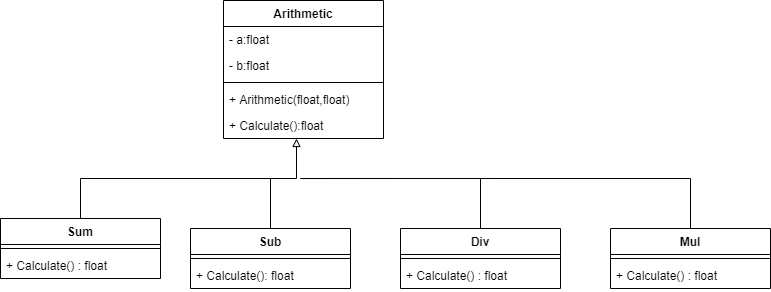

The diagram above was exported from draw.io. Its source (the exported page's mxGraphModel, read from the mxfile embedded in the PNG):
<mxGraphModel dx="1024" dy="592" grid="1" gridSize="10" guides="1" tooltips="1" connect="1" arrows="1" fold="1" page="1" pageScale="1" pageWidth="850" pageHeight="1100" math="0" shadow="0">
  <root>
    <mxCell id="0" />
    <mxCell id="1" parent="0" />
    <mxCell id="91NK0xzH_NqW25ouUP04-1" value="Arithmetic" style="swimlane;fontStyle=1;align=center;verticalAlign=top;childLayout=stackLayout;horizontal=1;startSize=26;horizontalStack=0;resizeParent=1;resizeParentMax=0;resizeLast=0;collapsible=1;marginBottom=0;" parent="1" vertex="1">
      <mxGeometry x="273" y="42" width="160" height="138" as="geometry" />
    </mxCell>
    <mxCell id="ORdXRm0fxyMOv8-gw0vT-1" value="- a:float" style="text;strokeColor=none;fillColor=none;align=left;verticalAlign=top;spacingLeft=4;spacingRight=4;overflow=hidden;rotatable=0;points=[[0,0.5],[1,0.5]];portConstraint=eastwest;" parent="91NK0xzH_NqW25ouUP04-1" vertex="1">
      <mxGeometry y="26" width="160" height="26" as="geometry" />
    </mxCell>
    <mxCell id="ORdXRm0fxyMOv8-gw0vT-2" value="- b:float" style="text;strokeColor=none;fillColor=none;align=left;verticalAlign=top;spacingLeft=4;spacingRight=4;overflow=hidden;rotatable=0;points=[[0,0.5],[1,0.5]];portConstraint=eastwest;" parent="91NK0xzH_NqW25ouUP04-1" vertex="1">
      <mxGeometry y="52" width="160" height="26" as="geometry" />
    </mxCell>
    <mxCell id="91NK0xzH_NqW25ouUP04-3" value="" style="line;strokeWidth=1;fillColor=none;align=left;verticalAlign=middle;spacingTop=-1;spacingLeft=3;spacingRight=3;rotatable=0;labelPosition=right;points=[];portConstraint=eastwest;" parent="91NK0xzH_NqW25ouUP04-1" vertex="1">
      <mxGeometry y="78" width="160" height="8" as="geometry" />
    </mxCell>
    <mxCell id="91NK0xzH_NqW25ouUP04-4" value="+ Arithmetic(float,float)" style="text;strokeColor=none;fillColor=none;align=left;verticalAlign=top;spacingLeft=4;spacingRight=4;overflow=hidden;rotatable=0;points=[[0,0.5],[1,0.5]];portConstraint=eastwest;" parent="91NK0xzH_NqW25ouUP04-1" vertex="1">
      <mxGeometry y="86" width="160" height="26" as="geometry" />
    </mxCell>
    <mxCell id="DvNKKDU-ZXHkWfeiSJ8N-1" value="+ Calculate():float" style="text;strokeColor=none;fillColor=none;align=left;verticalAlign=top;spacingLeft=4;spacingRight=4;overflow=hidden;rotatable=0;points=[[0,0.5],[1,0.5]];portConstraint=eastwest;" parent="91NK0xzH_NqW25ouUP04-1" vertex="1">
      <mxGeometry y="112" width="160" height="26" as="geometry" />
    </mxCell>
    <mxCell id="91NK0xzH_NqW25ouUP04-25" style="edgeStyle=orthogonalEdgeStyle;rounded=0;orthogonalLoop=1;jettySize=auto;html=1;exitX=0.5;exitY=0;exitDx=0;exitDy=0;endArrow=block;endFill=0;" parent="1" source="91NK0xzH_NqW25ouUP04-7" edge="1">
      <mxGeometry relative="1" as="geometry">
        <Array as="points">
          <mxPoint x="130" y="220" />
          <mxPoint x="346" y="220" />
        </Array>
        <mxPoint x="346" y="180" as="targetPoint" />
      </mxGeometry>
    </mxCell>
    <mxCell id="91NK0xzH_NqW25ouUP04-26" style="edgeStyle=orthogonalEdgeStyle;rounded=0;orthogonalLoop=1;jettySize=auto;html=1;exitX=0.5;exitY=0;exitDx=0;exitDy=0;endArrow=none;endFill=0;" parent="1" source="91NK0xzH_NqW25ouUP04-19" edge="1">
      <mxGeometry relative="1" as="geometry">
        <mxPoint x="320" y="220.01" as="targetPoint" />
      </mxGeometry>
    </mxCell>
    <mxCell id="91NK0xzH_NqW25ouUP04-27" style="edgeStyle=orthogonalEdgeStyle;rounded=0;orthogonalLoop=1;jettySize=auto;html=1;exitX=0.5;exitY=0;exitDx=0;exitDy=0;endArrow=none;endFill=0;" parent="1" source="91NK0xzH_NqW25ouUP04-13" edge="1">
      <mxGeometry relative="1" as="geometry">
        <mxPoint x="350" y="220.01" as="targetPoint" />
        <Array as="points">
          <mxPoint x="530" y="220.01" />
        </Array>
      </mxGeometry>
    </mxCell>
    <mxCell id="91NK0xzH_NqW25ouUP04-28" style="edgeStyle=orthogonalEdgeStyle;rounded=0;orthogonalLoop=1;jettySize=auto;html=1;exitX=0.5;exitY=0;exitDx=0;exitDy=0;endArrow=none;endFill=0;" parent="1" source="91NK0xzH_NqW25ouUP04-22" edge="1">
      <mxGeometry relative="1" as="geometry">
        <mxPoint x="350" y="220.01" as="targetPoint" />
        <Array as="points">
          <mxPoint x="740" y="220.01" />
        </Array>
      </mxGeometry>
    </mxCell>
    <mxCell id="91NK0xzH_NqW25ouUP04-7" value="Sum" style="swimlane;fontStyle=1;align=center;verticalAlign=top;childLayout=stackLayout;horizontal=1;startSize=26;horizontalStack=0;resizeParent=1;resizeParentMax=0;resizeLast=0;collapsible=1;marginBottom=0;" parent="1" vertex="1">
      <mxGeometry x="50" y="260.01" width="160" height="60" as="geometry" />
    </mxCell>
    <mxCell id="91NK0xzH_NqW25ouUP04-11" value="" style="line;strokeWidth=1;fillColor=none;align=left;verticalAlign=middle;spacingTop=-1;spacingLeft=3;spacingRight=3;rotatable=0;labelPosition=right;points=[];portConstraint=eastwest;" parent="91NK0xzH_NqW25ouUP04-7" vertex="1">
      <mxGeometry y="26" width="160" height="8" as="geometry" />
    </mxCell>
    <mxCell id="91NK0xzH_NqW25ouUP04-12" value="+ Calculate() : float" style="text;strokeColor=none;fillColor=none;align=left;verticalAlign=top;spacingLeft=4;spacingRight=4;overflow=hidden;rotatable=0;points=[[0,0.5],[1,0.5]];portConstraint=eastwest;" parent="91NK0xzH_NqW25ouUP04-7" vertex="1">
      <mxGeometry y="34" width="160" height="26" as="geometry" />
    </mxCell>
    <mxCell id="91NK0xzH_NqW25ouUP04-19" value="Sub" style="swimlane;fontStyle=1;align=center;verticalAlign=top;childLayout=stackLayout;horizontal=1;startSize=26;horizontalStack=0;resizeParent=1;resizeParentMax=0;resizeLast=0;collapsible=1;marginBottom=0;" parent="1" vertex="1">
      <mxGeometry x="240" y="270.01" width="160" height="60" as="geometry" />
    </mxCell>
    <mxCell id="91NK0xzH_NqW25ouUP04-20" value="" style="line;strokeWidth=1;fillColor=none;align=left;verticalAlign=middle;spacingTop=-1;spacingLeft=3;spacingRight=3;rotatable=0;labelPosition=right;points=[];portConstraint=eastwest;" parent="91NK0xzH_NqW25ouUP04-19" vertex="1">
      <mxGeometry y="26" width="160" height="8" as="geometry" />
    </mxCell>
    <mxCell id="91NK0xzH_NqW25ouUP04-21" value="+ Calculate(): float" style="text;strokeColor=none;fillColor=none;align=left;verticalAlign=top;spacingLeft=4;spacingRight=4;overflow=hidden;rotatable=0;points=[[0,0.5],[1,0.5]];portConstraint=eastwest;" parent="91NK0xzH_NqW25ouUP04-19" vertex="1">
      <mxGeometry y="34" width="160" height="26" as="geometry" />
    </mxCell>
    <mxCell id="91NK0xzH_NqW25ouUP04-13" value="Div" style="swimlane;fontStyle=1;align=center;verticalAlign=top;childLayout=stackLayout;horizontal=1;startSize=26;horizontalStack=0;resizeParent=1;resizeParentMax=0;resizeLast=0;collapsible=1;marginBottom=0;" parent="1" vertex="1">
      <mxGeometry x="450" y="270.01" width="160" height="60" as="geometry" />
    </mxCell>
    <mxCell id="91NK0xzH_NqW25ouUP04-17" value="" style="line;strokeWidth=1;fillColor=none;align=left;verticalAlign=middle;spacingTop=-1;spacingLeft=3;spacingRight=3;rotatable=0;labelPosition=right;points=[];portConstraint=eastwest;" parent="91NK0xzH_NqW25ouUP04-13" vertex="1">
      <mxGeometry y="26" width="160" height="8" as="geometry" />
    </mxCell>
    <mxCell id="91NK0xzH_NqW25ouUP04-18" value="+ Calculate() : float" style="text;strokeColor=none;fillColor=none;align=left;verticalAlign=top;spacingLeft=4;spacingRight=4;overflow=hidden;rotatable=0;points=[[0,0.5],[1,0.5]];portConstraint=eastwest;" parent="91NK0xzH_NqW25ouUP04-13" vertex="1">
      <mxGeometry y="34" width="160" height="26" as="geometry" />
    </mxCell>
    <mxCell id="91NK0xzH_NqW25ouUP04-22" value="Mul" style="swimlane;fontStyle=1;align=center;verticalAlign=top;childLayout=stackLayout;horizontal=1;startSize=26;horizontalStack=0;resizeParent=1;resizeParentMax=0;resizeLast=0;collapsible=1;marginBottom=0;" parent="1" vertex="1">
      <mxGeometry x="660" y="270.01" width="160" height="60" as="geometry" />
    </mxCell>
    <mxCell id="91NK0xzH_NqW25ouUP04-23" value="" style="line;strokeWidth=1;fillColor=none;align=left;verticalAlign=middle;spacingTop=-1;spacingLeft=3;spacingRight=3;rotatable=0;labelPosition=right;points=[];portConstraint=eastwest;" parent="91NK0xzH_NqW25ouUP04-22" vertex="1">
      <mxGeometry y="26" width="160" height="8" as="geometry" />
    </mxCell>
    <mxCell id="91NK0xzH_NqW25ouUP04-24" value="+ Calculate() : float" style="text;strokeColor=none;fillColor=none;align=left;verticalAlign=top;spacingLeft=4;spacingRight=4;overflow=hidden;rotatable=0;points=[[0,0.5],[1,0.5]];portConstraint=eastwest;" parent="91NK0xzH_NqW25ouUP04-22" vertex="1">
      <mxGeometry y="34" width="160" height="26" as="geometry" />
    </mxCell>
  </root>
</mxGraphModel>